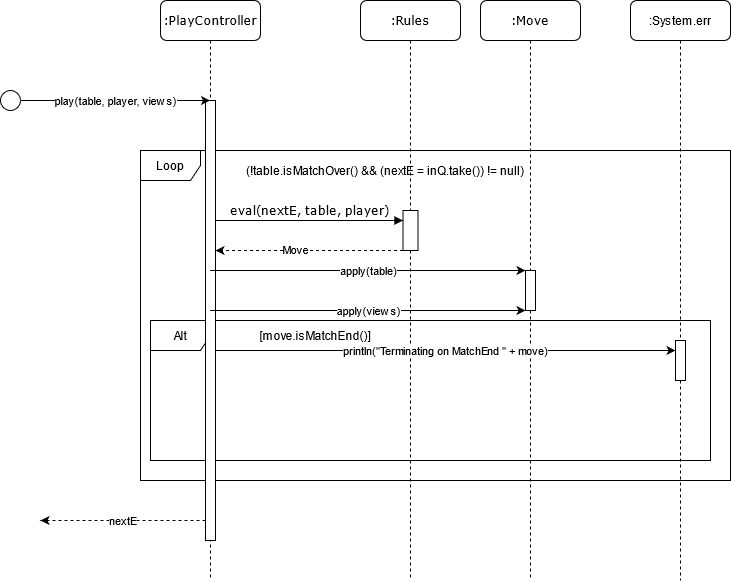

The diagram above was exported from draw.io. Its source (the exported page's mxGraphModel, read from the mxfile embedded in the PNG):
<mxGraphModel dx="1236" dy="791" grid="1" gridSize="10" guides="1" tooltips="1" connect="1" arrows="1" fold="1" page="1" pageScale="1" pageWidth="1100" pageHeight="850" background="#ffffff" math="0" shadow="0">
  <root>
    <mxCell id="0" />
    <mxCell id="1" parent="0" />
    <mxCell id="Lsp4bcCPaOr6kmQUaEMD-16" value="Alt" style="shape=umlFrame;whiteSpace=wrap;html=1;rounded=0;shadow=0;glass=0;sketch=0;fillColor=none;" vertex="1" parent="1">
      <mxGeometry x="180" y="400" width="560" height="140" as="geometry" />
    </mxCell>
    <mxCell id="Lsp4bcCPaOr6kmQUaEMD-14" value="Loop" style="shape=umlFrame;whiteSpace=wrap;html=1;rounded=0;shadow=0;glass=0;sketch=0;fillColor=none;" vertex="1" parent="1">
      <mxGeometry x="170" y="230" width="590" height="330" as="geometry" />
    </mxCell>
    <mxCell id="7baba1c4bc27f4b0-2" value=":Rules" style="shape=umlLifeline;perimeter=lifelinePerimeter;whiteSpace=wrap;html=1;container=1;collapsible=0;recursiveResize=0;outlineConnect=0;rounded=1;shadow=0;comic=0;labelBackgroundColor=none;strokeWidth=1;fontFamily=Verdana;fontSize=12;align=center;" parent="1" vertex="1">
      <mxGeometry x="390" y="80" width="100" height="580" as="geometry" />
    </mxCell>
    <mxCell id="7baba1c4bc27f4b0-10" value="" style="html=1;points=[];perimeter=orthogonalPerimeter;rounded=0;shadow=0;comic=0;labelBackgroundColor=none;strokeWidth=1;fontFamily=Verdana;fontSize=12;align=center;" parent="7baba1c4bc27f4b0-2" vertex="1">
      <mxGeometry x="42.5" y="210" width="15" height="40" as="geometry" />
    </mxCell>
    <mxCell id="7baba1c4bc27f4b0-3" value=":Move" style="shape=umlLifeline;perimeter=lifelinePerimeter;whiteSpace=wrap;html=1;container=1;collapsible=0;recursiveResize=0;outlineConnect=0;rounded=1;shadow=0;comic=0;labelBackgroundColor=none;strokeWidth=1;fontFamily=Verdana;fontSize=12;align=center;" parent="1" vertex="1">
      <mxGeometry x="510" y="80" width="100" height="580" as="geometry" />
    </mxCell>
    <mxCell id="7baba1c4bc27f4b0-13" value="" style="html=1;points=[];perimeter=orthogonalPerimeter;rounded=0;shadow=0;comic=0;labelBackgroundColor=none;strokeWidth=1;fontFamily=Verdana;fontSize=12;align=center;" parent="7baba1c4bc27f4b0-3" vertex="1">
      <mxGeometry x="45" y="270" width="10" height="40" as="geometry" />
    </mxCell>
    <mxCell id="7baba1c4bc27f4b0-8" value=":PlayController" style="shape=umlLifeline;perimeter=lifelinePerimeter;whiteSpace=wrap;html=1;container=1;collapsible=0;recursiveResize=0;outlineConnect=0;rounded=1;shadow=0;comic=0;labelBackgroundColor=none;strokeWidth=1;fontFamily=Verdana;fontSize=12;align=center;" parent="1" vertex="1">
      <mxGeometry x="190" y="80" width="100" height="580" as="geometry" />
    </mxCell>
    <mxCell id="7baba1c4bc27f4b0-9" value="" style="html=1;points=[];perimeter=orthogonalPerimeter;rounded=0;shadow=0;comic=0;labelBackgroundColor=none;strokeWidth=1;fontFamily=Verdana;fontSize=12;align=center;" parent="7baba1c4bc27f4b0-8" vertex="1">
      <mxGeometry x="45" y="100" width="10" height="440" as="geometry" />
    </mxCell>
    <mxCell id="7baba1c4bc27f4b0-11" value="eval(nextE, table, player)" style="html=1;verticalAlign=bottom;endArrow=block;labelBackgroundColor=none;fontFamily=Verdana;fontSize=12;edgeStyle=elbowEdgeStyle;elbow=vertical;" parent="1" source="7baba1c4bc27f4b0-9" target="7baba1c4bc27f4b0-10" edge="1">
      <mxGeometry relative="1" as="geometry">
        <mxPoint x="220" y="190" as="sourcePoint" />
        <Array as="points">
          <mxPoint x="260" y="300" />
          <mxPoint x="290" y="280" />
          <mxPoint x="300" y="240" />
          <mxPoint x="390" y="220" />
        </Array>
        <mxPoint as="offset" />
      </mxGeometry>
    </mxCell>
    <mxCell id="Lsp4bcCPaOr6kmQUaEMD-2" value="play(table, player, views)" style="edgeStyle=orthogonalEdgeStyle;rounded=0;orthogonalLoop=1;jettySize=auto;html=1;" edge="1" parent="1" source="Lsp4bcCPaOr6kmQUaEMD-1" target="7baba1c4bc27f4b0-8">
      <mxGeometry relative="1" as="geometry">
        <Array as="points">
          <mxPoint x="100" y="180" />
          <mxPoint x="100" y="180" />
        </Array>
      </mxGeometry>
    </mxCell>
    <mxCell id="Lsp4bcCPaOr6kmQUaEMD-1" value="" style="ellipse;whiteSpace=wrap;html=1;aspect=fixed;" vertex="1" parent="1">
      <mxGeometry x="30" y="170" width="20" height="20" as="geometry" />
    </mxCell>
    <mxCell id="Lsp4bcCPaOr6kmQUaEMD-3" style="edgeStyle=orthogonalEdgeStyle;rounded=0;orthogonalLoop=1;jettySize=auto;html=1;dashed=1;" edge="1" parent="1" source="7baba1c4bc27f4b0-10" target="7baba1c4bc27f4b0-9">
      <mxGeometry relative="1" as="geometry">
        <mxPoint x="400" y="270" as="sourcePoint" />
        <Array as="points">
          <mxPoint x="290" y="330" />
          <mxPoint x="290" y="330" />
        </Array>
      </mxGeometry>
    </mxCell>
    <mxCell id="Lsp4bcCPaOr6kmQUaEMD-4" value="Move" style="edgeLabel;html=1;align=center;verticalAlign=middle;resizable=0;points=[];" vertex="1" connectable="0" parent="Lsp4bcCPaOr6kmQUaEMD-3">
      <mxGeometry x="0.15" y="-2" relative="1" as="geometry">
        <mxPoint as="offset" />
      </mxGeometry>
    </mxCell>
    <mxCell id="Lsp4bcCPaOr6kmQUaEMD-5" value="apply(table)" style="endArrow=classic;html=1;" edge="1" parent="1" source="7baba1c4bc27f4b0-8" target="7baba1c4bc27f4b0-13">
      <mxGeometry width="50" height="50" relative="1" as="geometry">
        <mxPoint x="520" y="310" as="sourcePoint" />
        <mxPoint x="570" y="260" as="targetPoint" />
        <Array as="points">
          <mxPoint x="390" y="350" />
        </Array>
      </mxGeometry>
    </mxCell>
    <mxCell id="Lsp4bcCPaOr6kmQUaEMD-10" value="apply(views)" style="endArrow=classic;html=1;" edge="1" parent="1" source="7baba1c4bc27f4b0-8" target="7baba1c4bc27f4b0-13">
      <mxGeometry width="50" height="50" relative="1" as="geometry">
        <mxPoint x="229.5" y="330" as="sourcePoint" />
        <mxPoint x="530" y="330" as="targetPoint" />
        <Array as="points">
          <mxPoint x="300" y="390" />
          <mxPoint x="350" y="390" />
        </Array>
      </mxGeometry>
    </mxCell>
    <mxCell id="Lsp4bcCPaOr6kmQUaEMD-15" value="(!table.isMatchOver() &amp;amp;&amp;amp; (nextE = inQ.take()) != null)" style="text;html=1;strokeColor=none;fillColor=none;align=center;verticalAlign=middle;whiteSpace=wrap;rounded=0;shadow=0;glass=0;sketch=0;" vertex="1" parent="1">
      <mxGeometry x="270" y="240" width="290" height="20" as="geometry" />
    </mxCell>
    <mxCell id="Lsp4bcCPaOr6kmQUaEMD-17" value="[move.isMatchEnd()]" style="text;html=1;strokeColor=none;fillColor=none;align=center;verticalAlign=middle;whiteSpace=wrap;rounded=0;shadow=0;glass=0;sketch=0;" vertex="1" parent="1">
      <mxGeometry x="260" y="405" width="170" height="20" as="geometry" />
    </mxCell>
    <mxCell id="Lsp4bcCPaOr6kmQUaEMD-23" style="edgeStyle=orthogonalEdgeStyle;rounded=0;orthogonalLoop=1;jettySize=auto;html=1;dashed=1;startArrow=none;startFill=0;endArrow=none;endFill=0;" edge="1" parent="1" source="Lsp4bcCPaOr6kmQUaEMD-25">
      <mxGeometry relative="1" as="geometry">
        <mxPoint x="710" y="660" as="targetPoint" />
      </mxGeometry>
    </mxCell>
    <mxCell id="Lsp4bcCPaOr6kmQUaEMD-18" value=":System.err" style="rounded=1;whiteSpace=wrap;html=1;shadow=0;glass=0;sketch=0;fillColor=none;" vertex="1" parent="1">
      <mxGeometry x="660" y="80" width="100" height="40" as="geometry" />
    </mxCell>
    <mxCell id="Lsp4bcCPaOr6kmQUaEMD-25" value="" style="html=1;points=[];perimeter=orthogonalPerimeter;rounded=0;shadow=0;comic=0;labelBackgroundColor=none;strokeWidth=1;fontFamily=Verdana;fontSize=12;align=center;" vertex="1" parent="1">
      <mxGeometry x="705" y="420" width="10" height="40" as="geometry" />
    </mxCell>
    <mxCell id="Lsp4bcCPaOr6kmQUaEMD-26" style="edgeStyle=orthogonalEdgeStyle;rounded=0;orthogonalLoop=1;jettySize=auto;html=1;dashed=1;startArrow=none;startFill=0;endArrow=none;endFill=0;" edge="1" parent="1" source="Lsp4bcCPaOr6kmQUaEMD-18" target="Lsp4bcCPaOr6kmQUaEMD-25">
      <mxGeometry relative="1" as="geometry">
        <mxPoint x="710" y="660" as="targetPoint" />
        <mxPoint x="710" y="120" as="sourcePoint" />
      </mxGeometry>
    </mxCell>
    <mxCell id="Lsp4bcCPaOr6kmQUaEMD-29" value="println(&quot;Terminating on MatchEnd &quot; + move)" style="endArrow=classic;html=1;" edge="1" parent="1" source="7baba1c4bc27f4b0-9" target="Lsp4bcCPaOr6kmQUaEMD-25">
      <mxGeometry width="50" height="50" relative="1" as="geometry">
        <mxPoint x="520" y="370" as="sourcePoint" />
        <mxPoint x="570" y="320" as="targetPoint" />
        <Array as="points">
          <mxPoint x="610" y="430" />
        </Array>
      </mxGeometry>
    </mxCell>
    <mxCell id="Lsp4bcCPaOr6kmQUaEMD-30" value="nextE" style="endArrow=classic;html=1;dashed=1;" edge="1" parent="1" source="7baba1c4bc27f4b0-9">
      <mxGeometry width="50" height="50" relative="1" as="geometry">
        <mxPoint x="520" y="370" as="sourcePoint" />
        <mxPoint x="70" y="600" as="targetPoint" />
      </mxGeometry>
    </mxCell>
  </root>
</mxGraphModel>